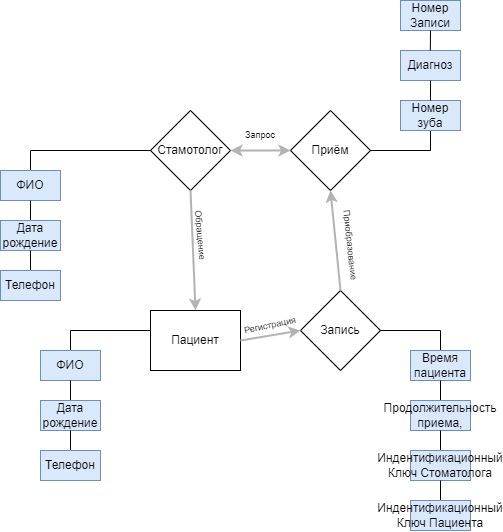

The diagram above was exported from draw.io. Its source (the exported page's mxGraphModel, read from the mxfile embedded in the PNG):
<mxGraphModel dx="362" dy="636" grid="1" gridSize="10" guides="1" tooltips="1" connect="1" arrows="1" fold="1" page="1" pageScale="1" pageWidth="583" pageHeight="827" math="0" shadow="0">
  <root>
    <mxCell id="0" />
    <mxCell id="1" parent="0" />
    <mxCell id="GbGaQUNMVecoCq88CRJn-4" value="" style="endArrow=none;html=1;rounded=0;" edge="1" parent="1">
      <mxGeometry width="50" height="50" relative="1" as="geometry">
        <mxPoint x="290" y="480" as="sourcePoint" />
        <mxPoint x="410" y="460" as="targetPoint" />
        <Array as="points">
          <mxPoint x="290" y="460" />
        </Array>
      </mxGeometry>
    </mxCell>
    <mxCell id="GbGaQUNMVecoCq88CRJn-10" value="ФИО" style="text;html=1;strokeColor=#6c8ebf;fillColor=#dae8fc;align=center;verticalAlign=middle;whiteSpace=wrap;rounded=0;" vertex="1" parent="1">
      <mxGeometry x="260" y="480" width="60" height="30" as="geometry" />
    </mxCell>
    <mxCell id="GbGaQUNMVecoCq88CRJn-11" value="" style="endArrow=none;html=1;rounded=0;entryX=0.5;entryY=1;entryDx=0;entryDy=0;" edge="1" parent="1" target="GbGaQUNMVecoCq88CRJn-10">
      <mxGeometry width="50" height="50" relative="1" as="geometry">
        <mxPoint x="290" y="530" as="sourcePoint" />
        <mxPoint x="330" y="490" as="targetPoint" />
      </mxGeometry>
    </mxCell>
    <mxCell id="GbGaQUNMVecoCq88CRJn-12" value="Дата рождение" style="text;html=1;strokeColor=#6c8ebf;fillColor=#dae8fc;align=center;verticalAlign=middle;whiteSpace=wrap;rounded=0;" vertex="1" parent="1">
      <mxGeometry x="260" y="530" width="60" height="30" as="geometry" />
    </mxCell>
    <mxCell id="GbGaQUNMVecoCq88CRJn-13" value="" style="endArrow=none;html=1;rounded=0;entryX=0.5;entryY=1;entryDx=0;entryDy=0;" edge="1" parent="1" target="GbGaQUNMVecoCq88CRJn-12">
      <mxGeometry width="50" height="50" relative="1" as="geometry">
        <mxPoint x="290" y="580" as="sourcePoint" />
        <mxPoint x="310" y="560" as="targetPoint" />
      </mxGeometry>
    </mxCell>
    <mxCell id="GbGaQUNMVecoCq88CRJn-14" value="Телефон" style="text;html=1;strokeColor=#6c8ebf;fillColor=#dae8fc;align=center;verticalAlign=middle;whiteSpace=wrap;rounded=0;" vertex="1" parent="1">
      <mxGeometry x="260" y="580" width="60" height="30" as="geometry" />
    </mxCell>
    <mxCell id="GbGaQUNMVecoCq88CRJn-18" value="Стамотолог" style="rhombus;whiteSpace=wrap;html=1;" vertex="1" parent="1">
      <mxGeometry x="370" y="240" width="80" height="80" as="geometry" />
    </mxCell>
    <mxCell id="GbGaQUNMVecoCq88CRJn-19" value="" style="endArrow=none;html=1;rounded=0;" edge="1" parent="1">
      <mxGeometry width="50" height="50" relative="1" as="geometry">
        <mxPoint x="250" y="300" as="sourcePoint" />
        <mxPoint x="370" y="280" as="targetPoint" />
        <Array as="points">
          <mxPoint x="250" y="280" />
        </Array>
      </mxGeometry>
    </mxCell>
    <mxCell id="GbGaQUNMVecoCq88CRJn-20" value="ФИО" style="text;html=1;strokeColor=#6c8ebf;fillColor=#dae8fc;align=center;verticalAlign=middle;whiteSpace=wrap;rounded=0;" vertex="1" parent="1">
      <mxGeometry x="220" y="300" width="60" height="30" as="geometry" />
    </mxCell>
    <mxCell id="GbGaQUNMVecoCq88CRJn-21" value="" style="endArrow=none;html=1;rounded=0;entryX=0.5;entryY=1;entryDx=0;entryDy=0;" edge="1" target="GbGaQUNMVecoCq88CRJn-20" parent="1">
      <mxGeometry width="50" height="50" relative="1" as="geometry">
        <mxPoint x="250" y="350" as="sourcePoint" />
        <mxPoint x="290" y="310" as="targetPoint" />
      </mxGeometry>
    </mxCell>
    <mxCell id="GbGaQUNMVecoCq88CRJn-22" value="Дата рождение" style="text;html=1;strokeColor=#6c8ebf;fillColor=#dae8fc;align=center;verticalAlign=middle;whiteSpace=wrap;rounded=0;" vertex="1" parent="1">
      <mxGeometry x="220" y="350" width="60" height="30" as="geometry" />
    </mxCell>
    <mxCell id="GbGaQUNMVecoCq88CRJn-23" value="" style="endArrow=none;html=1;rounded=0;entryX=0.5;entryY=1;entryDx=0;entryDy=0;" edge="1" target="GbGaQUNMVecoCq88CRJn-22" parent="1">
      <mxGeometry width="50" height="50" relative="1" as="geometry">
        <mxPoint x="250" y="400" as="sourcePoint" />
        <mxPoint x="270" y="380" as="targetPoint" />
      </mxGeometry>
    </mxCell>
    <mxCell id="GbGaQUNMVecoCq88CRJn-24" value="Телефон" style="text;html=1;strokeColor=#6c8ebf;fillColor=#dae8fc;align=center;verticalAlign=middle;whiteSpace=wrap;rounded=0;" vertex="1" parent="1">
      <mxGeometry x="220" y="400" width="60" height="30" as="geometry" />
    </mxCell>
    <mxCell id="GbGaQUNMVecoCq88CRJn-26" value="Запись" style="rhombus;whiteSpace=wrap;html=1;" vertex="1" parent="1">
      <mxGeometry x="520" y="420" width="80" height="80" as="geometry" />
    </mxCell>
    <mxCell id="GbGaQUNMVecoCq88CRJn-27" value="" style="endArrow=none;html=1;rounded=0;" edge="1" parent="1">
      <mxGeometry width="50" height="50" relative="1" as="geometry">
        <mxPoint x="659.9999999999998" y="480" as="sourcePoint" />
        <mxPoint x="600" y="460" as="targetPoint" />
        <Array as="points">
          <mxPoint x="659.9999999999998" y="460" />
        </Array>
      </mxGeometry>
    </mxCell>
    <mxCell id="GbGaQUNMVecoCq88CRJn-28" value="Время пациента" style="text;html=1;strokeColor=#6c8ebf;fillColor=#dae8fc;align=center;verticalAlign=middle;whiteSpace=wrap;rounded=0;" vertex="1" parent="1">
      <mxGeometry x="630" y="480" width="60" height="30" as="geometry" />
    </mxCell>
    <mxCell id="GbGaQUNMVecoCq88CRJn-29" value="" style="endArrow=none;html=1;rounded=0;entryX=0.5;entryY=1;entryDx=0;entryDy=0;" edge="1" parent="1" target="GbGaQUNMVecoCq88CRJn-28">
      <mxGeometry width="50" height="50" relative="1" as="geometry">
        <mxPoint x="660" y="530" as="sourcePoint" />
        <mxPoint x="700" y="490" as="targetPoint" />
      </mxGeometry>
    </mxCell>
    <mxCell id="GbGaQUNMVecoCq88CRJn-30" value="Продолжительность приема," style="text;html=1;strokeColor=#6c8ebf;fillColor=#dae8fc;align=center;verticalAlign=middle;whiteSpace=wrap;rounded=0;" vertex="1" parent="1">
      <mxGeometry x="630" y="530" width="60" height="30" as="geometry" />
    </mxCell>
    <mxCell id="GbGaQUNMVecoCq88CRJn-31" value="" style="endArrow=none;html=1;rounded=0;entryX=0.5;entryY=1;entryDx=0;entryDy=0;" edge="1" parent="1" target="GbGaQUNMVecoCq88CRJn-30">
      <mxGeometry width="50" height="50" relative="1" as="geometry">
        <mxPoint x="660" y="580" as="sourcePoint" />
        <mxPoint x="680" y="560" as="targetPoint" />
      </mxGeometry>
    </mxCell>
    <mxCell id="GbGaQUNMVecoCq88CRJn-32" value="Индентификационный&lt;br style=&quot;border-color: var(--border-color);&quot;&gt;Ключ Стоматолога" style="text;html=1;strokeColor=#6c8ebf;fillColor=#dae8fc;align=center;verticalAlign=middle;whiteSpace=wrap;rounded=0;" vertex="1" parent="1">
      <mxGeometry x="630" y="580" width="60" height="30" as="geometry" />
    </mxCell>
    <mxCell id="GbGaQUNMVecoCq88CRJn-34" value="" style="endArrow=none;html=1;rounded=0;entryX=0.5;entryY=1;entryDx=0;entryDy=0;" edge="1" parent="1">
      <mxGeometry width="50" height="50" relative="1" as="geometry">
        <mxPoint x="660" y="630" as="sourcePoint" />
        <mxPoint x="660" y="610" as="targetPoint" />
      </mxGeometry>
    </mxCell>
    <mxCell id="GbGaQUNMVecoCq88CRJn-35" value="Индентификационный&lt;br style=&quot;border-color: var(--border-color);&quot;&gt;Ключ Пациента" style="text;html=1;strokeColor=#6c8ebf;fillColor=#dae8fc;align=center;verticalAlign=middle;whiteSpace=wrap;rounded=0;" vertex="1" parent="1">
      <mxGeometry x="630" y="630" width="60" height="30" as="geometry" />
    </mxCell>
    <mxCell id="GbGaQUNMVecoCq88CRJn-38" value="Приём" style="rhombus;whiteSpace=wrap;html=1;" vertex="1" parent="1">
      <mxGeometry x="510" y="240" width="80" height="80" as="geometry" />
    </mxCell>
    <mxCell id="GbGaQUNMVecoCq88CRJn-39" value="" style="endArrow=none;html=1;rounded=0;" edge="1" parent="1">
      <mxGeometry width="50" height="50" relative="1" as="geometry">
        <mxPoint x="650" y="260" as="sourcePoint" />
        <mxPoint x="589.9999999999998" y="280" as="targetPoint" />
        <Array as="points">
          <mxPoint x="650" y="280" />
        </Array>
      </mxGeometry>
    </mxCell>
    <mxCell id="GbGaQUNMVecoCq88CRJn-40" value="Номер зуба" style="text;html=1;strokeColor=#6c8ebf;fillColor=#dae8fc;align=center;verticalAlign=middle;whiteSpace=wrap;rounded=0;" vertex="1" parent="1">
      <mxGeometry x="620" y="230" width="60" height="30" as="geometry" />
    </mxCell>
    <mxCell id="GbGaQUNMVecoCq88CRJn-49" value="Диагноз" style="text;html=1;strokeColor=#6c8ebf;fillColor=#dae8fc;align=center;verticalAlign=middle;whiteSpace=wrap;rounded=0;" vertex="1" parent="1">
      <mxGeometry x="620" y="180" width="60" height="30" as="geometry" />
    </mxCell>
    <mxCell id="GbGaQUNMVecoCq88CRJn-52" value="Номер Записи" style="text;html=1;strokeColor=#6c8ebf;fillColor=#dae8fc;align=center;verticalAlign=middle;whiteSpace=wrap;rounded=0;" vertex="1" parent="1">
      <mxGeometry x="620" y="130" width="60" height="30" as="geometry" />
    </mxCell>
    <mxCell id="GbGaQUNMVecoCq88CRJn-53" value="" style="endArrow=none;html=1;rounded=0;strokeColor=#000000;entryX=0.5;entryY=1;entryDx=0;entryDy=0;exitX=0.5;exitY=0;exitDx=0;exitDy=0;" edge="1" parent="1" source="GbGaQUNMVecoCq88CRJn-40" target="GbGaQUNMVecoCq88CRJn-49">
      <mxGeometry width="50" height="50" relative="1" as="geometry">
        <mxPoint x="620" y="270" as="sourcePoint" />
        <mxPoint x="670" y="220" as="targetPoint" />
      </mxGeometry>
    </mxCell>
    <mxCell id="GbGaQUNMVecoCq88CRJn-54" value="" style="endArrow=none;html=1;rounded=0;strokeColor=#000000;exitX=0.5;exitY=0;exitDx=0;exitDy=0;entryX=0.5;entryY=1;entryDx=0;entryDy=0;" edge="1" parent="1" target="GbGaQUNMVecoCq88CRJn-52">
      <mxGeometry width="50" height="50" relative="1" as="geometry">
        <mxPoint x="649.83" y="180" as="sourcePoint" />
        <mxPoint x="650" y="170" as="targetPoint" />
      </mxGeometry>
    </mxCell>
    <mxCell id="GbGaQUNMVecoCq88CRJn-58" value="Пациент" style="rounded=0;whiteSpace=wrap;html=1;" vertex="1" parent="1">
      <mxGeometry x="370" y="440" width="90" height="60" as="geometry" />
    </mxCell>
    <mxCell id="GbGaQUNMVecoCq88CRJn-59" value="" style="endArrow=classic;html=1;rounded=0;strokeColor=#B3B3B3;strokeWidth=2;entryX=0;entryY=0.5;entryDx=0;entryDy=0;exitX=1;exitY=0.5;exitDx=0;exitDy=0;" edge="1" parent="1" source="GbGaQUNMVecoCq88CRJn-58" target="GbGaQUNMVecoCq88CRJn-26">
      <mxGeometry width="50" height="50" relative="1" as="geometry">
        <mxPoint x="460" y="470" as="sourcePoint" />
        <mxPoint x="510" y="420" as="targetPoint" />
      </mxGeometry>
    </mxCell>
    <mxCell id="GbGaQUNMVecoCq88CRJn-60" value="" style="endArrow=classic;html=1;rounded=0;strokeColor=#B3B3B3;strokeWidth=2;entryX=0.5;entryY=1;entryDx=0;entryDy=0;" edge="1" parent="1" target="GbGaQUNMVecoCq88CRJn-38">
      <mxGeometry width="50" height="50" relative="1" as="geometry">
        <mxPoint x="560" y="420" as="sourcePoint" />
        <mxPoint x="610" y="370" as="targetPoint" />
      </mxGeometry>
    </mxCell>
    <mxCell id="GbGaQUNMVecoCq88CRJn-62" value="" style="endArrow=classic;startArrow=classic;html=1;rounded=0;strokeColor=#B3B3B3;strokeWidth=2;exitX=1;exitY=0.5;exitDx=0;exitDy=0;" edge="1" parent="1" source="GbGaQUNMVecoCq88CRJn-18" target="GbGaQUNMVecoCq88CRJn-38">
      <mxGeometry width="50" height="50" relative="1" as="geometry">
        <mxPoint x="470" y="380" as="sourcePoint" />
        <mxPoint x="520" y="330" as="targetPoint" />
      </mxGeometry>
    </mxCell>
    <mxCell id="GbGaQUNMVecoCq88CRJn-63" value="" style="endArrow=classic;html=1;rounded=0;strokeColor=#B3B3B3;strokeWidth=2;exitX=0.5;exitY=1;exitDx=0;exitDy=0;entryX=0.5;entryY=0;entryDx=0;entryDy=0;" edge="1" parent="1" source="GbGaQUNMVecoCq88CRJn-18" target="GbGaQUNMVecoCq88CRJn-58">
      <mxGeometry width="50" height="50" relative="1" as="geometry">
        <mxPoint x="470" y="380" as="sourcePoint" />
        <mxPoint x="520" y="330" as="targetPoint" />
      </mxGeometry>
    </mxCell>
    <mxCell id="GbGaQUNMVecoCq88CRJn-66" value="Регистрация" style="text;html=1;strokeColor=none;fillColor=none;align=center;verticalAlign=middle;whiteSpace=wrap;rounded=0;rotation=348;strokeWidth=0;fontSize=9;" vertex="1" parent="1">
      <mxGeometry x="460" y="440" width="60" height="30" as="geometry" />
    </mxCell>
    <mxCell id="GbGaQUNMVecoCq88CRJn-67" value="Приобразование" style="text;html=1;strokeColor=none;fillColor=none;align=center;verticalAlign=middle;whiteSpace=wrap;rounded=0;fontSize=9;rotation=84;" vertex="1" parent="1">
      <mxGeometry x="540" y="360" width="60" height="30" as="geometry" />
    </mxCell>
    <mxCell id="GbGaQUNMVecoCq88CRJn-69" value="Запрос" style="text;html=1;strokeColor=none;fillColor=none;align=center;verticalAlign=middle;whiteSpace=wrap;rounded=0;fontSize=9;" vertex="1" parent="1">
      <mxGeometry x="450" y="250" width="60" height="30" as="geometry" />
    </mxCell>
    <mxCell id="GbGaQUNMVecoCq88CRJn-70" value="Обращение" style="text;html=1;strokeColor=none;fillColor=none;align=center;verticalAlign=middle;whiteSpace=wrap;rounded=0;fontSize=9;rotation=85;" vertex="1" parent="1">
      <mxGeometry x="390" y="350" width="60" height="30" as="geometry" />
    </mxCell>
  </root>
</mxGraphModel>